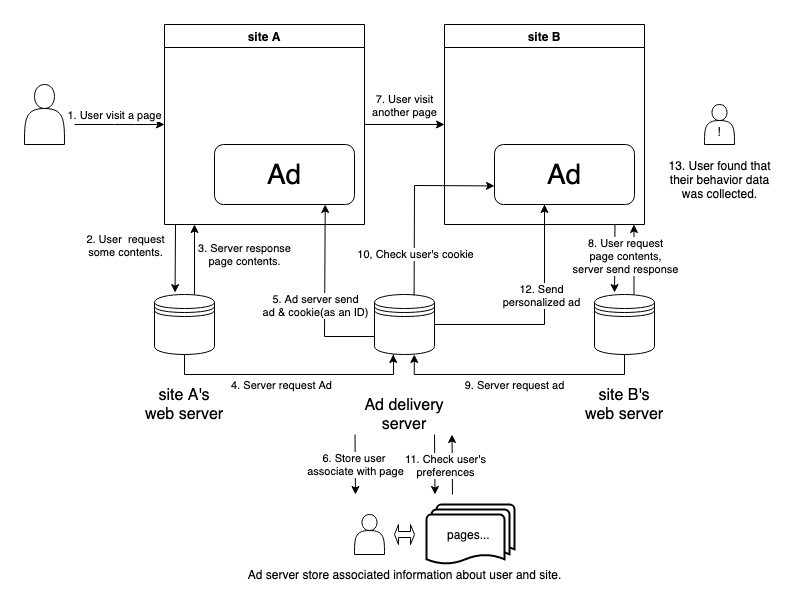

The diagram above was exported from draw.io. Its source (the exported page's mxGraphModel, read from the mxfile embedded in the PNG):
<mxGraphModel dx="618" dy="912" grid="1" gridSize="10" guides="1" tooltips="1" connect="1" arrows="1" fold="1" page="1" pageScale="1" pageWidth="850" pageHeight="1100" math="0" shadow="0">
  <root>
    <mxCell id="0" />
    <mxCell id="1" parent="0" />
    <mxCell id="C_knvKXF_vSi7p0qXvIm-1" value="" style="shape=actor;whiteSpace=wrap;html=1;" parent="1" vertex="1">
      <mxGeometry x="20" y="120" width="40" height="60" as="geometry" />
    </mxCell>
    <mxCell id="C_knvKXF_vSi7p0qXvIm-4" value="site A" style="swimlane;" parent="1" vertex="1">
      <mxGeometry x="160" y="60" width="200" height="200" as="geometry" />
    </mxCell>
    <mxCell id="C_knvKXF_vSi7p0qXvIm-6" value="&lt;font style=&quot;font-size: 28px&quot;&gt;Ad&lt;/font&gt;" style="rounded=1;whiteSpace=wrap;html=1;" parent="C_knvKXF_vSi7p0qXvIm-4" vertex="1">
      <mxGeometry x="50" y="120" width="140" height="60" as="geometry" />
    </mxCell>
    <mxCell id="C_knvKXF_vSi7p0qXvIm-5" value="site B" style="swimlane;" parent="1" vertex="1">
      <mxGeometry x="440" y="60" width="200" height="200" as="geometry">
        <mxRectangle x="440" y="60" width="70" height="23" as="alternateBounds" />
      </mxGeometry>
    </mxCell>
    <mxCell id="C_knvKXF_vSi7p0qXvIm-7" value="&lt;font style=&quot;font-size: 28px&quot;&gt;Ad&lt;/font&gt;" style="rounded=1;whiteSpace=wrap;html=1;" parent="C_knvKXF_vSi7p0qXvIm-5" vertex="1">
      <mxGeometry x="50" y="120" width="140" height="60" as="geometry" />
    </mxCell>
    <mxCell id="C_knvKXF_vSi7p0qXvIm-32" value="" style="endArrow=classic;html=1;exitX=0.667;exitY=0;exitDx=0;exitDy=0;exitPerimeter=0;" parent="C_knvKXF_vSi7p0qXvIm-5" edge="1">
      <mxGeometry x="-0.429" y="-50" width="50" height="50" relative="1" as="geometry">
        <mxPoint x="189.49" y="270" as="sourcePoint" />
        <mxPoint x="189.47000000000003" y="200" as="targetPoint" />
        <Array as="points" />
        <mxPoint as="offset" />
      </mxGeometry>
    </mxCell>
    <mxCell id="C_knvKXF_vSi7p0qXvIm-33" value="" style="endArrow=classic;html=1;entryX=0.343;entryY=-0.032;entryDx=0;entryDy=0;entryPerimeter=0;" parent="C_knvKXF_vSi7p0qXvIm-5" edge="1">
      <mxGeometry width="50" height="50" relative="1" as="geometry">
        <mxPoint x="170.47000000000003" y="200" as="sourcePoint" />
        <mxPoint x="170.05000000000007" y="268.08000000000004" as="targetPoint" />
      </mxGeometry>
    </mxCell>
    <mxCell id="bycug0G_MsXdVI9HZEOS-5" value="8. User request&lt;br&gt;page contents,&lt;br&gt;server send response" style="edgeLabel;html=1;align=center;verticalAlign=middle;resizable=0;points=[];" parent="C_knvKXF_vSi7p0qXvIm-33" vertex="1" connectable="0">
      <mxGeometry x="-0.0718" y="1" relative="1" as="geometry">
        <mxPoint x="8.72" as="offset" />
      </mxGeometry>
    </mxCell>
    <mxCell id="C_knvKXF_vSi7p0qXvIm-8" value="pages...&amp;nbsp;" style="strokeWidth=2;html=1;shape=mxgraph.flowchart.multi-document;whiteSpace=wrap;" parent="1" vertex="1">
      <mxGeometry x="422" y="540" width="88" height="60" as="geometry" />
    </mxCell>
    <mxCell id="C_knvKXF_vSi7p0qXvIm-27" style="edgeStyle=orthogonalEdgeStyle;rounded=0;orthogonalLoop=1;jettySize=auto;html=1;entryX=0.31;entryY=1;entryDx=0;entryDy=0;entryPerimeter=0;" parent="1" source="C_knvKXF_vSi7p0qXvIm-9" target="C_knvKXF_vSi7p0qXvIm-10" edge="1">
      <mxGeometry relative="1" as="geometry">
        <Array as="points">
          <mxPoint x="180" y="410" />
          <mxPoint x="389" y="410" />
          <mxPoint x="389" y="390" />
        </Array>
      </mxGeometry>
    </mxCell>
    <mxCell id="C_knvKXF_vSi7p0qXvIm-28" value="4. Server request Ad" style="edgeLabel;html=1;align=center;verticalAlign=middle;resizable=0;points=[];" parent="C_knvKXF_vSi7p0qXvIm-27" vertex="1" connectable="0">
      <mxGeometry x="-0.0631" relative="1" as="geometry">
        <mxPoint y="10" as="offset" />
      </mxGeometry>
    </mxCell>
    <mxCell id="C_knvKXF_vSi7p0qXvIm-9" value="" style="shape=datastore;whiteSpace=wrap;html=1;" parent="1" vertex="1">
      <mxGeometry x="150" y="330" width="60" height="60" as="geometry" />
    </mxCell>
    <mxCell id="C_knvKXF_vSi7p0qXvIm-44" value="" style="edgeStyle=orthogonalEdgeStyle;rounded=0;orthogonalLoop=1;jettySize=auto;html=1;" parent="1" source="C_knvKXF_vSi7p0qXvIm-10" edge="1">
      <mxGeometry relative="1" as="geometry">
        <mxPoint x="540" y="240" as="targetPoint" />
        <Array as="points">
          <mxPoint x="540" y="360" />
          <mxPoint x="540" y="240" />
        </Array>
      </mxGeometry>
    </mxCell>
    <mxCell id="C_knvKXF_vSi7p0qXvIm-45" value="12. Send&lt;br&gt;personalized ad" style="edgeLabel;html=1;align=center;verticalAlign=middle;resizable=0;points=[];" parent="C_knvKXF_vSi7p0qXvIm-44" vertex="1" connectable="0">
      <mxGeometry x="-0.655" y="1" relative="1" as="geometry">
        <mxPoint x="66.8" y="-29" as="offset" />
      </mxGeometry>
    </mxCell>
    <mxCell id="C_knvKXF_vSi7p0qXvIm-10" value="" style="shape=datastore;whiteSpace=wrap;html=1;" parent="1" vertex="1">
      <mxGeometry x="370" y="330" width="60" height="60" as="geometry" />
    </mxCell>
    <mxCell id="bycug0G_MsXdVI9HZEOS-6" value="" style="edgeStyle=orthogonalEdgeStyle;rounded=0;orthogonalLoop=1;jettySize=auto;html=1;entryX=0.663;entryY=1;entryDx=0;entryDy=0;entryPerimeter=0;" parent="1" source="C_knvKXF_vSi7p0qXvIm-11" target="C_knvKXF_vSi7p0qXvIm-10" edge="1">
      <mxGeometry relative="1" as="geometry">
        <mxPoint x="420" y="410" as="targetPoint" />
        <Array as="points">
          <mxPoint x="620" y="410" />
          <mxPoint x="410" y="410" />
        </Array>
      </mxGeometry>
    </mxCell>
    <mxCell id="bycug0G_MsXdVI9HZEOS-7" value="9. Server request ad" style="edgeLabel;html=1;align=center;verticalAlign=middle;resizable=0;points=[];" parent="bycug0G_MsXdVI9HZEOS-6" vertex="1" connectable="0">
      <mxGeometry x="0.0504" relative="1" as="geometry">
        <mxPoint x="1.6" y="10" as="offset" />
      </mxGeometry>
    </mxCell>
    <mxCell id="C_knvKXF_vSi7p0qXvIm-11" value="" style="shape=datastore;whiteSpace=wrap;html=1;" parent="1" vertex="1">
      <mxGeometry x="590" y="330" width="60" height="60" as="geometry" />
    </mxCell>
    <mxCell id="C_knvKXF_vSi7p0qXvIm-12" value="&lt;font style=&quot;font-size: 16px&quot;&gt;site A's&lt;br&gt;web server&lt;/font&gt;" style="text;html=1;strokeColor=none;fillColor=none;align=center;verticalAlign=middle;whiteSpace=wrap;rounded=0;" parent="1" vertex="1">
      <mxGeometry x="120" y="420" width="120" height="40" as="geometry" />
    </mxCell>
    <mxCell id="C_knvKXF_vSi7p0qXvIm-13" value="&lt;span style=&quot;font-size: 16px&quot;&gt;Ad delivery server&lt;/span&gt;" style="text;html=1;strokeColor=none;fillColor=none;align=center;verticalAlign=middle;whiteSpace=wrap;rounded=0;" parent="1" vertex="1">
      <mxGeometry x="340" y="430" width="120" height="40" as="geometry" />
    </mxCell>
    <mxCell id="C_knvKXF_vSi7p0qXvIm-14" value="&lt;font style=&quot;font-size: 16px&quot;&gt;site B's&lt;br&gt;web server&lt;/font&gt;" style="text;html=1;strokeColor=none;fillColor=none;align=center;verticalAlign=middle;whiteSpace=wrap;rounded=0;" parent="1" vertex="1">
      <mxGeometry x="560" y="420" width="120" height="40" as="geometry" />
    </mxCell>
    <mxCell id="C_knvKXF_vSi7p0qXvIm-16" value="3. Server response&lt;br&gt;page&amp;nbsp;contents." style="endArrow=classic;html=1;exitX=0.667;exitY=0;exitDx=0;exitDy=0;exitPerimeter=0;" parent="1" source="C_knvKXF_vSi7p0qXvIm-9" edge="1">
      <mxGeometry x="0.1424" y="-50" width="50" height="50" relative="1" as="geometry">
        <mxPoint x="260" y="270" as="sourcePoint" />
        <mxPoint x="190" y="260" as="targetPoint" />
        <Array as="points" />
        <mxPoint as="offset" />
      </mxGeometry>
    </mxCell>
    <mxCell id="C_knvKXF_vSi7p0qXvIm-17" value="" style="endArrow=classic;html=1;entryX=0.343;entryY=-0.032;entryDx=0;entryDy=0;entryPerimeter=0;" parent="1" target="C_knvKXF_vSi7p0qXvIm-9" edge="1">
      <mxGeometry width="50" height="50" relative="1" as="geometry">
        <mxPoint x="171" y="260" as="sourcePoint" />
        <mxPoint x="320" y="340" as="targetPoint" />
      </mxGeometry>
    </mxCell>
    <mxCell id="C_knvKXF_vSi7p0qXvIm-24" value="2. User&amp;nbsp; request&lt;br&gt;some contents." style="edgeLabel;html=1;align=center;verticalAlign=middle;resizable=0;points=[];" parent="C_knvKXF_vSi7p0qXvIm-17" vertex="1" connectable="0">
      <mxGeometry x="-0.0348" relative="1" as="geometry">
        <mxPoint x="-50.800000000000004" y="-12.86" as="offset" />
      </mxGeometry>
    </mxCell>
    <mxCell id="C_knvKXF_vSi7p0qXvIm-18" value="" style="endArrow=classic;html=1;exitX=0;exitY=0.7;exitDx=0;exitDy=0;entryX=0.791;entryY=1;entryDx=0;entryDy=0;entryPerimeter=0;rounded=0;" parent="1" source="C_knvKXF_vSi7p0qXvIm-10" target="C_knvKXF_vSi7p0qXvIm-6" edge="1">
      <mxGeometry relative="1" as="geometry">
        <mxPoint x="360" y="390" as="sourcePoint" />
        <mxPoint x="460" y="390" as="targetPoint" />
        <Array as="points">
          <mxPoint x="320" y="372" />
        </Array>
      </mxGeometry>
    </mxCell>
    <mxCell id="C_knvKXF_vSi7p0qXvIm-19" value="5. Ad server send&lt;br&gt;ad &amp;amp; cookie(as an ID)" style="edgeLabel;resizable=0;html=1;align=center;verticalAlign=middle;" parent="C_knvKXF_vSi7p0qXvIm-18" connectable="0" vertex="1">
      <mxGeometry relative="1" as="geometry">
        <mxPoint x="-10.229999999999997" y="9.200000000000003" as="offset" />
      </mxGeometry>
    </mxCell>
    <mxCell id="C_knvKXF_vSi7p0qXvIm-22" value="" style="endArrow=classic;html=1;entryX=0;entryY=0.69;entryDx=0;entryDy=0;exitX=0.66;exitY=0.016;exitDx=0;exitDy=0;exitPerimeter=0;entryPerimeter=0;rounded=0;" parent="1" source="C_knvKXF_vSi7p0qXvIm-10" target="C_knvKXF_vSi7p0qXvIm-7" edge="1">
      <mxGeometry relative="1" as="geometry">
        <mxPoint x="360" y="390" as="sourcePoint" />
        <mxPoint x="460" y="390" as="targetPoint" />
        <Array as="points">
          <mxPoint x="410" y="221" />
        </Array>
      </mxGeometry>
    </mxCell>
    <mxCell id="C_knvKXF_vSi7p0qXvIm-23" value="10, Check user's cookie" style="edgeLabel;resizable=0;html=1;align=center;verticalAlign=middle;" parent="C_knvKXF_vSi7p0qXvIm-22" connectable="0" vertex="1">
      <mxGeometry relative="1" as="geometry">
        <mxPoint x="0.060000000000000005" y="53.839999999999996" as="offset" />
      </mxGeometry>
    </mxCell>
    <mxCell id="C_knvKXF_vSi7p0qXvIm-30" value="" style="endArrow=classic;html=1;entryX=0;entryY=0.5;entryDx=0;entryDy=0;" parent="1" target="C_knvKXF_vSi7p0qXvIm-4" edge="1">
      <mxGeometry width="50" height="50" relative="1" as="geometry">
        <mxPoint x="70" y="160" as="sourcePoint" />
        <mxPoint x="690" y="530" as="targetPoint" />
        <Array as="points">
          <mxPoint x="120" y="160" />
        </Array>
      </mxGeometry>
    </mxCell>
    <mxCell id="bycug0G_MsXdVI9HZEOS-2" value="1. User visit a page" style="edgeLabel;html=1;align=center;verticalAlign=middle;resizable=0;points=[];" parent="C_knvKXF_vSi7p0qXvIm-30" vertex="1" connectable="0">
      <mxGeometry y="5" relative="1" as="geometry">
        <mxPoint x="-5.2" y="-5" as="offset" />
      </mxGeometry>
    </mxCell>
    <mxCell id="C_knvKXF_vSi7p0qXvIm-31" value="" style="endArrow=classic;html=1;entryX=0;entryY=0.5;entryDx=0;entryDy=0;exitX=1;exitY=0.5;exitDx=0;exitDy=0;" parent="1" source="C_knvKXF_vSi7p0qXvIm-4" target="C_knvKXF_vSi7p0qXvIm-5" edge="1">
      <mxGeometry width="50" height="50" relative="1" as="geometry">
        <mxPoint x="89.99999999999977" y="169.99999999999977" as="sourcePoint" />
        <mxPoint x="169.99999999999977" y="169.99999999999977" as="targetPoint" />
        <Array as="points" />
      </mxGeometry>
    </mxCell>
    <mxCell id="bycug0G_MsXdVI9HZEOS-3" value="7. User visit&lt;br&gt;another page" style="edgeLabel;html=1;align=center;verticalAlign=middle;resizable=0;points=[];" parent="C_knvKXF_vSi7p0qXvIm-31" vertex="1" connectable="0">
      <mxGeometry x="-0.075" y="1" relative="1" as="geometry">
        <mxPoint x="2.8" y="-19" as="offset" />
      </mxGeometry>
    </mxCell>
    <mxCell id="C_knvKXF_vSi7p0qXvIm-35" value="Ad server store associated information about user and site." style="text;html=1;align=center;verticalAlign=middle;resizable=0;points=[];autosize=1;" parent="1" vertex="1">
      <mxGeometry x="235" y="600" width="330" height="20" as="geometry" />
    </mxCell>
    <mxCell id="C_knvKXF_vSi7p0qXvIm-36" value="" style="shape=actor;whiteSpace=wrap;html=1;" parent="1" vertex="1">
      <mxGeometry x="350" y="550" width="30" height="40" as="geometry" />
    </mxCell>
    <mxCell id="C_knvKXF_vSi7p0qXvIm-38" value="" style="shape=doubleArrow;whiteSpace=wrap;html=1;" parent="1" vertex="1">
      <mxGeometry x="390" y="560" width="20" height="20" as="geometry" />
    </mxCell>
    <mxCell id="C_knvKXF_vSi7p0qXvIm-40" value="" style="endArrow=classic;html=1;" parent="1" edge="1">
      <mxGeometry width="50" height="50" relative="1" as="geometry">
        <mxPoint x="350.52" y="470" as="sourcePoint" />
        <mxPoint x="351" y="530" as="targetPoint" />
      </mxGeometry>
    </mxCell>
    <mxCell id="bycug0G_MsXdVI9HZEOS-1" value="6. Store user &lt;br&gt;associate with page" style="edgeLabel;html=1;align=center;verticalAlign=middle;resizable=0;points=[];" parent="C_knvKXF_vSi7p0qXvIm-40" vertex="1" connectable="0">
      <mxGeometry x="-0.24" y="-1" relative="1" as="geometry">
        <mxPoint x="0.29999999999999716" y="7.1899999999999995" as="offset" />
      </mxGeometry>
    </mxCell>
    <mxCell id="C_knvKXF_vSi7p0qXvIm-42" value="" style="endArrow=classic;html=1;" parent="1" edge="1">
      <mxGeometry x="-0.429" y="-50" width="50" height="50" relative="1" as="geometry">
        <mxPoint x="448" y="530" as="sourcePoint" />
        <mxPoint x="447.52" y="470" as="targetPoint" />
        <Array as="points" />
        <mxPoint as="offset" />
      </mxGeometry>
    </mxCell>
    <mxCell id="C_knvKXF_vSi7p0qXvIm-43" value="" style="endArrow=classic;html=1;" parent="1" edge="1">
      <mxGeometry width="50" height="50" relative="1" as="geometry">
        <mxPoint x="430" y="470" as="sourcePoint" />
        <mxPoint x="430.48" y="530" as="targetPoint" />
      </mxGeometry>
    </mxCell>
    <mxCell id="bycug0G_MsXdVI9HZEOS-8" value="11. Check user's&lt;br&gt;preferences" style="edgeLabel;html=1;align=center;verticalAlign=middle;resizable=0;points=[];" parent="C_knvKXF_vSi7p0qXvIm-43" vertex="1" connectable="0">
      <mxGeometry x="0.08" y="-1" relative="1" as="geometry">
        <mxPoint x="10.739999999999998" y="-2.410000000000001" as="offset" />
      </mxGeometry>
    </mxCell>
    <mxCell id="C_knvKXF_vSi7p0qXvIm-47" value="&lt;br&gt;!" style="shape=actor;whiteSpace=wrap;html=1;" parent="1" vertex="1">
      <mxGeometry x="700" y="140" width="30" height="40" as="geometry" />
    </mxCell>
    <mxCell id="C_knvKXF_vSi7p0qXvIm-48" value="13. User found that&lt;br&gt;their behavior data&lt;br&gt;was collected." style="text;html=1;align=center;verticalAlign=middle;resizable=0;points=[];autosize=1;" parent="1" vertex="1">
      <mxGeometry x="655" y="190" width="120" height="50" as="geometry" />
    </mxCell>
  </root>
</mxGraphModel>